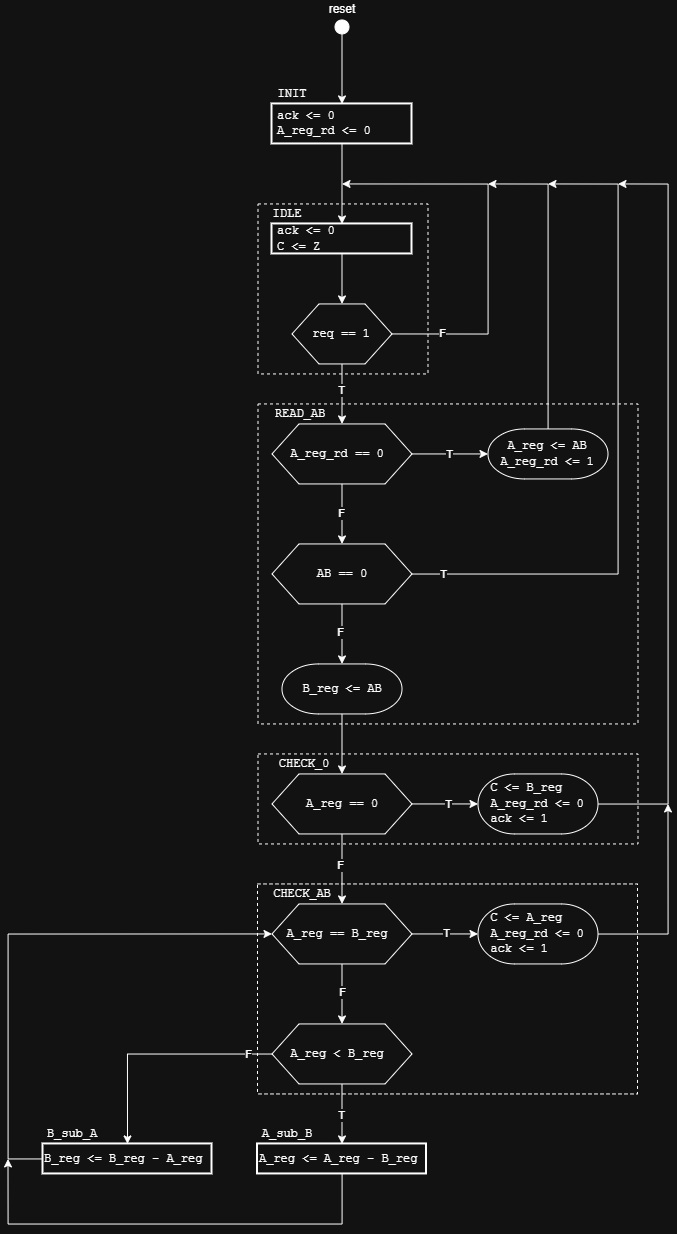

The diagram above was exported from draw.io. Its source (the exported page's mxGraphModel, read from the mxfile embedded in the PNG):
<mxGraphModel dx="1585" dy="1015" grid="1" gridSize="10" guides="1" tooltips="1" connect="1" arrows="1" fold="1" page="1" pageScale="1" pageWidth="827" pageHeight="1169" math="0" shadow="0">
  <root>
    <mxCell id="0" />
    <mxCell id="1" parent="0" />
    <mxCell id="x0RTuDkoag7nMKvbWl_h-1" parent="1" style="rounded=0;whiteSpace=wrap;html=1;fillColor=none;dashed=1;" value="" vertex="1">
      <mxGeometry height="170" width="170" x="330" y="220" as="geometry" />
    </mxCell>
    <mxCell id="Bcw-egp6JSV7iONLgJs4-61" parent="1" style="rounded=0;whiteSpace=wrap;html=1;fillColor=none;dashed=1;" value="" vertex="1">
      <mxGeometry height="90" width="380" x="330" y="770" as="geometry" />
    </mxCell>
    <mxCell id="IS7o1FVsp3teXSyux_cs-21" parent="1" style="rounded=0;whiteSpace=wrap;html=1;fillColor=none;dashed=1;" value="" vertex="1">
      <mxGeometry height="320" width="380" x="330" y="420" as="geometry" />
    </mxCell>
    <mxCell id="S9nZ3b6gwwruPhTQlDWw-3" edge="1" parent="1" source="zba2QZdpKFVlcbbMqj6G-1" style="edgeStyle=orthogonalEdgeStyle;rounded=0;orthogonalLoop=1;jettySize=auto;html=1;exitX=1;exitY=0.5;exitDx=0;exitDy=0;">
      <mxGeometry relative="1" as="geometry">
        <Array as="points">
          <mxPoint x="560" y="350" />
          <mxPoint x="560" y="200" />
        </Array>
        <mxPoint x="458" y="390" as="sourcePoint" />
        <mxPoint x="414" y="200" as="targetPoint" />
      </mxGeometry>
    </mxCell>
    <mxCell id="IS7o1FVsp3teXSyux_cs-4" connectable="0" parent="S9nZ3b6gwwruPhTQlDWw-3" style="edgeLabel;html=1;align=center;verticalAlign=middle;resizable=0;points=[];" value="F" vertex="1">
      <mxGeometry relative="1" x="-0.7527" y="1" as="geometry">
        <mxPoint as="offset" />
      </mxGeometry>
    </mxCell>
    <mxCell id="IS7o1FVsp3teXSyux_cs-3" edge="1" parent="1" source="zba2QZdpKFVlcbbMqj6G-1" style="edgeStyle=orthogonalEdgeStyle;rounded=0;orthogonalLoop=1;jettySize=auto;html=1;entryX=0.5;entryY=0;entryDx=0;entryDy=0;">
      <mxGeometry relative="1" as="geometry">
        <mxPoint x="414" y="440" as="targetPoint" />
      </mxGeometry>
    </mxCell>
    <mxCell id="IS7o1FVsp3teXSyux_cs-5" connectable="0" parent="IS7o1FVsp3teXSyux_cs-3" style="edgeLabel;html=1;align=center;verticalAlign=middle;resizable=0;points=[];" value="T" vertex="1">
      <mxGeometry relative="1" x="-0.1133" y="-1" as="geometry">
        <mxPoint as="offset" />
      </mxGeometry>
    </mxCell>
    <mxCell id="zba2QZdpKFVlcbbMqj6G-1" parent="1" style="verticalLabelPosition=bottom;verticalAlign=top;html=1;shape=hexagon;perimeter=hexagonPerimeter2;arcSize=6;size=0.27;" value="" vertex="1">
      <mxGeometry height="60" width="100" x="364" y="320" as="geometry" />
    </mxCell>
    <mxCell id="uxsLXQVWQ4VoE2OeP_Ob-2" edge="1" parent="1" source="mStopnlB72QHzcum0cDQ-1" style="edgeStyle=orthogonalEdgeStyle;rounded=0;orthogonalLoop=1;jettySize=auto;html=1;entryX=0.5;entryY=0;entryDx=0;entryDy=0;" target="uxsLXQVWQ4VoE2OeP_Ob-1">
      <mxGeometry relative="1" as="geometry" />
    </mxCell>
    <mxCell id="mStopnlB72QHzcum0cDQ-1" parent="1" style="rounded=0;whiteSpace=wrap;html=1;align=left;fontFamily=Courier New;spacingLeft=3;strokeWidth=2;" value="&lt;div&gt;&lt;span style=&quot;background-color: transparent; color: light-dark(rgb(0, 0, 0), rgb(255, 255, 255));&quot;&gt;ack &amp;lt;= 0&lt;/span&gt;&lt;/div&gt;&lt;div&gt;&lt;div style=&quot;font-family: Helvetica;&quot;&gt;&lt;span style=&quot;font-family: &amp;quot;Courier New&amp;quot;; background-color: transparent; color: light-dark(rgb(0, 0, 0), rgb(255, 255, 255));&quot;&gt;A_reg_rd &amp;lt;= 0&lt;/span&gt;&lt;/div&gt;&lt;/div&gt;" vertex="1">
      <mxGeometry height="40" width="140" x="344" y="120" as="geometry" />
    </mxCell>
    <mxCell id="Vc9sk5IiLyOivxgStH-O-1" edge="1" parent="1" style="edgeStyle=orthogonalEdgeStyle;rounded=0;orthogonalLoop=1;jettySize=auto;html=1;entryX=0.5;entryY=0;entryDx=0;entryDy=0;">
      <mxGeometry relative="1" as="geometry">
        <mxPoint x="414" y="50" as="sourcePoint" />
        <mxPoint x="414" y="120" as="targetPoint" />
      </mxGeometry>
    </mxCell>
    <mxCell id="Vc9sk5IiLyOivxgStH-O-2" parent="1" style="text;html=1;whiteSpace=wrap;strokeColor=none;fillColor=none;align=center;verticalAlign=middle;rounded=0;" value="reset" vertex="1">
      <mxGeometry height="20" width="40" x="394" y="16" as="geometry" />
    </mxCell>
    <mxCell id="Vc9sk5IiLyOivxgStH-O-3" parent="1" style="ellipse;whiteSpace=wrap;html=1;shapeInside=1;aspect=fixed;fillColor=light-dark(#FFFFFF,#FFFFFF);" value="" vertex="1">
      <mxGeometry height="14" width="14" x="407" y="36" as="geometry" />
    </mxCell>
    <mxCell id="rW2WTFnV8cgGgMZ1aJk6-1" parent="1" style="text;html=1;whiteSpace=wrap;strokeColor=none;fillColor=none;align=center;verticalAlign=middle;rounded=0;" value="&lt;font face=&quot;Courier New&quot;&gt;INIT&lt;/font&gt;" vertex="1">
      <mxGeometry height="20" width="40" x="344" y="100" as="geometry" />
    </mxCell>
    <mxCell id="OVj7AsmgQG3n8dJToQC7-1" edge="1" parent="1" source="uxsLXQVWQ4VoE2OeP_Ob-1" style="edgeStyle=orthogonalEdgeStyle;rounded=0;orthogonalLoop=1;jettySize=auto;html=1;entryX=0.5;entryY=0;entryDx=0;entryDy=0;" target="zba2QZdpKFVlcbbMqj6G-1">
      <mxGeometry relative="1" as="geometry" />
    </mxCell>
    <mxCell id="uxsLXQVWQ4VoE2OeP_Ob-1" parent="1" style="rounded=0;whiteSpace=wrap;html=1;align=left;spacingLeft=3;strokeWidth=2;" value="&lt;font face=&quot;Courier New&quot;&gt;ack &amp;lt;= 0&lt;/font&gt;&lt;div&gt;&lt;font face=&quot;Courier New&quot;&gt;C &amp;lt;= Z&lt;/font&gt;&lt;/div&gt;" vertex="1">
      <mxGeometry height="30" width="140" x="344" y="240" as="geometry" />
    </mxCell>
    <mxCell id="pdvaZD0QdteZnm_fRaen-1" parent="1" style="text;html=1;whiteSpace=wrap;strokeColor=none;fillColor=none;align=center;verticalAlign=middle;rounded=0;" value="&lt;font face=&quot;Courier New&quot;&gt;IDLE&lt;/font&gt;" vertex="1">
      <mxGeometry height="20" width="40" x="340" y="220" as="geometry" />
    </mxCell>
    <mxCell id="OVj7AsmgQG3n8dJToQC7-2" parent="1" style="text;html=1;whiteSpace=wrap;strokeColor=none;fillColor=none;align=center;verticalAlign=middle;rounded=0;" value="&lt;font face=&quot;Courier New&quot;&gt;req == 1&lt;/font&gt;" vertex="1">
      <mxGeometry height="14" width="64" x="382" y="343" as="geometry" />
    </mxCell>
    <mxCell id="IS7o1FVsp3teXSyux_cs-6" parent="1" style="text;html=1;whiteSpace=wrap;strokeColor=none;fillColor=none;align=center;verticalAlign=middle;rounded=0;" value="&lt;font face=&quot;Courier New&quot;&gt;READ_AB&lt;/font&gt;" vertex="1">
      <mxGeometry height="20" width="56" x="344" y="420" as="geometry" />
    </mxCell>
    <mxCell id="IS7o1FVsp3teXSyux_cs-7" parent="1" style="verticalLabelPosition=bottom;verticalAlign=top;html=1;shape=hexagon;perimeter=hexagonPerimeter2;arcSize=6;size=0.19285714285714287;" value="" vertex="1">
      <mxGeometry height="60" width="140" x="344" y="440" as="geometry" />
    </mxCell>
    <mxCell id="IS7o1FVsp3teXSyux_cs-8" parent="1" style="text;html=1;whiteSpace=wrap;strokeColor=none;fillColor=none;align=center;verticalAlign=middle;rounded=0;" value="&lt;div style=&quot;text-align: left;&quot;&gt;&lt;font face=&quot;Courier New&quot;&gt;A_reg_rd == 0&lt;/font&gt;&lt;/div&gt;&lt;font face=&quot;Courier New&quot; style=&quot;text-align: left;&quot;&gt;&lt;/font&gt;" vertex="1">
      <mxGeometry height="14" width="130" x="344" y="463" as="geometry" />
    </mxCell>
    <mxCell id="IS7o1FVsp3teXSyux_cs-17" edge="1" parent="1" source="IS7o1FVsp3teXSyux_cs-11" style="edgeStyle=orthogonalEdgeStyle;rounded=0;orthogonalLoop=1;jettySize=auto;html=1;">
      <mxGeometry relative="1" as="geometry">
        <Array as="points">
          <mxPoint x="620" y="200" />
        </Array>
        <mxPoint x="560" y="200" as="targetPoint" />
      </mxGeometry>
    </mxCell>
    <mxCell id="IS7o1FVsp3teXSyux_cs-11" parent="1" style="strokeWidth=1;html=1;shape=mxgraph.flowchart.terminator;whiteSpace=wrap;" value="&lt;font face=&quot;Courier New&quot; style=&quot;text-align: left;&quot;&gt;A_reg &amp;lt;= AB&lt;/font&gt;&lt;div style=&quot;text-align: left;&quot;&gt;&lt;font face=&quot;Courier New&quot;&gt;A_reg_rd &amp;lt;= 1&lt;/font&gt;&lt;/div&gt;" vertex="1">
      <mxGeometry height="50" width="120" x="560" y="445" as="geometry" />
    </mxCell>
    <mxCell id="IS7o1FVsp3teXSyux_cs-14" edge="1" parent="1" source="IS7o1FVsp3teXSyux_cs-7" style="edgeStyle=orthogonalEdgeStyle;rounded=0;orthogonalLoop=1;jettySize=auto;html=1;entryX=0;entryY=0.5;entryDx=0;entryDy=0;entryPerimeter=0;" target="IS7o1FVsp3teXSyux_cs-11">
      <mxGeometry relative="1" as="geometry" />
    </mxCell>
    <mxCell id="IS7o1FVsp3teXSyux_cs-19" connectable="0" parent="IS7o1FVsp3teXSyux_cs-14" style="edgeLabel;html=1;align=center;verticalAlign=middle;resizable=0;points=[];" value="T" vertex="1">
      <mxGeometry relative="1" x="-0.0474" as="geometry">
        <mxPoint as="offset" />
      </mxGeometry>
    </mxCell>
    <mxCell id="IS7o1FVsp3teXSyux_cs-15" edge="1" parent="1" source="IS7o1FVsp3teXSyux_cs-7" style="edgeStyle=orthogonalEdgeStyle;rounded=0;orthogonalLoop=1;jettySize=auto;html=1;entryX=0.5;entryY=0;entryDx=0;entryDy=0;entryPerimeter=0;">
      <mxGeometry relative="1" as="geometry">
        <mxPoint x="414" y="560" as="targetPoint" />
      </mxGeometry>
    </mxCell>
    <mxCell id="IS7o1FVsp3teXSyux_cs-20" connectable="0" parent="IS7o1FVsp3teXSyux_cs-15" style="edgeLabel;html=1;align=center;verticalAlign=middle;resizable=0;points=[];" value="F" vertex="1">
      <mxGeometry relative="1" x="-0.0378" y="-1" as="geometry">
        <mxPoint as="offset" />
      </mxGeometry>
    </mxCell>
    <mxCell id="Bcw-egp6JSV7iONLgJs4-22" parent="1" style="rounded=0;whiteSpace=wrap;html=1;fillColor=none;dashed=1;" value="" vertex="1">
      <mxGeometry height="210" width="380" x="329.5" y="900" as="geometry" />
    </mxCell>
    <mxCell id="Bcw-egp6JSV7iONLgJs4-25" parent="1" style="text;html=1;whiteSpace=wrap;strokeColor=none;fillColor=none;align=center;verticalAlign=middle;rounded=0;" value="&lt;font face=&quot;Courier New&quot;&gt;CHECK_AB&lt;/font&gt;" vertex="1">
      <mxGeometry height="20" width="70" x="340" y="900" as="geometry" />
    </mxCell>
    <mxCell id="Bcw-egp6JSV7iONLgJs4-26" edge="1" parent="1" source="Bcw-egp6JSV7iONLgJs4-28" style="edgeStyle=orthogonalEdgeStyle;rounded=0;orthogonalLoop=1;jettySize=auto;html=1;entryX=0.5;entryY=0;entryDx=0;entryDy=0;" target="Bcw-egp6JSV7iONLgJs4-33">
      <mxGeometry relative="1" as="geometry" />
    </mxCell>
    <mxCell id="Bcw-egp6JSV7iONLgJs4-27" connectable="0" parent="Bcw-egp6JSV7iONLgJs4-26" style="edgeLabel;html=1;align=center;verticalAlign=middle;resizable=0;points=[];" value="F" vertex="1">
      <mxGeometry relative="1" x="-0.0616" as="geometry">
        <mxPoint as="offset" />
      </mxGeometry>
    </mxCell>
    <mxCell id="Bcw-egp6JSV7iONLgJs4-64" edge="1" parent="1" source="Bcw-egp6JSV7iONLgJs4-28" style="edgeStyle=orthogonalEdgeStyle;rounded=0;orthogonalLoop=1;jettySize=auto;html=1;exitX=1;exitY=0.5;exitDx=0;exitDy=0;" target="Bcw-egp6JSV7iONLgJs4-62">
      <mxGeometry relative="1" as="geometry" />
    </mxCell>
    <mxCell id="Bcw-egp6JSV7iONLgJs4-65" connectable="0" parent="Bcw-egp6JSV7iONLgJs4-64" style="edgeLabel;html=1;align=center;verticalAlign=middle;resizable=0;points=[];" value="T" vertex="1">
      <mxGeometry relative="1" x="0.0303" y="1" as="geometry">
        <mxPoint as="offset" />
      </mxGeometry>
    </mxCell>
    <mxCell id="Bcw-egp6JSV7iONLgJs4-28" parent="1" style="verticalLabelPosition=bottom;verticalAlign=top;html=1;shape=hexagon;perimeter=hexagonPerimeter2;arcSize=6;size=0.19285714285714287;" value="" vertex="1">
      <mxGeometry height="60" width="140" x="344" y="920" as="geometry" />
    </mxCell>
    <mxCell id="Bcw-egp6JSV7iONLgJs4-30" parent="1" style="text;html=1;whiteSpace=wrap;strokeColor=none;fillColor=none;align=center;verticalAlign=middle;rounded=0;" value="&lt;div style=&quot;text-align: left;&quot;&gt;&lt;font face=&quot;Courier New&quot;&gt;A_reg == B_reg&lt;/font&gt;&lt;/div&gt;&lt;font face=&quot;Courier New&quot; style=&quot;text-align: left;&quot;&gt;&lt;/font&gt;" vertex="1">
      <mxGeometry height="14" width="130" x="344" y="943" as="geometry" />
    </mxCell>
    <mxCell id="Bcw-egp6JSV7iONLgJs4-31" edge="1" parent="1" source="Bcw-egp6JSV7iONLgJs4-33" style="edgeStyle=orthogonalEdgeStyle;rounded=0;orthogonalLoop=1;jettySize=auto;html=1;entryX=0.5;entryY=0;entryDx=0;entryDy=0;" target="Bcw-egp6JSV7iONLgJs4-38">
      <mxGeometry relative="1" as="geometry" />
    </mxCell>
    <mxCell id="Bcw-egp6JSV7iONLgJs4-32" connectable="0" parent="Bcw-egp6JSV7iONLgJs4-31" style="edgeLabel;html=1;align=center;verticalAlign=middle;resizable=0;points=[];" value="T" vertex="1">
      <mxGeometry relative="1" x="0.019" y="-1" as="geometry">
        <mxPoint as="offset" />
      </mxGeometry>
    </mxCell>
    <mxCell id="Bcw-egp6JSV7iONLgJs4-33" parent="1" style="verticalLabelPosition=bottom;verticalAlign=top;html=1;shape=hexagon;perimeter=hexagonPerimeter2;arcSize=6;size=0.19285714285714287;" value="" vertex="1">
      <mxGeometry height="60" width="140" x="344" y="1040" as="geometry" />
    </mxCell>
    <mxCell id="Bcw-egp6JSV7iONLgJs4-34" edge="1" parent="1" source="Bcw-egp6JSV7iONLgJs4-36" style="edgeStyle=orthogonalEdgeStyle;rounded=0;orthogonalLoop=1;jettySize=auto;html=1;entryX=0.5;entryY=0;entryDx=0;entryDy=0;" target="Bcw-egp6JSV7iONLgJs4-41">
      <mxGeometry relative="1" as="geometry">
        <mxPoint x="280" y="1070" as="targetPoint" />
      </mxGeometry>
    </mxCell>
    <mxCell id="Bcw-egp6JSV7iONLgJs4-35" connectable="0" parent="Bcw-egp6JSV7iONLgJs4-34" style="edgeLabel;html=1;align=center;verticalAlign=middle;resizable=0;points=[];" value="F" vertex="1">
      <mxGeometry relative="1" x="-0.0687" y="1" as="geometry">
        <mxPoint x="85" y="-1" as="offset" />
      </mxGeometry>
    </mxCell>
    <mxCell id="Bcw-egp6JSV7iONLgJs4-36" parent="1" style="text;html=1;whiteSpace=wrap;strokeColor=none;fillColor=none;align=center;verticalAlign=middle;rounded=0;" value="&lt;div style=&quot;text-align: left;&quot;&gt;&lt;font face=&quot;Courier New&quot;&gt;A_reg &amp;lt; B_reg&lt;/font&gt;&lt;/div&gt;&lt;font face=&quot;Courier New&quot; style=&quot;text-align: left;&quot;&gt;&lt;/font&gt;" vertex="1">
      <mxGeometry height="14" width="130" x="344" y="1063" as="geometry" />
    </mxCell>
    <mxCell id="Bcw-egp6JSV7iONLgJs4-37" edge="1" parent="1" source="Bcw-egp6JSV7iONLgJs4-38" style="edgeStyle=orthogonalEdgeStyle;rounded=0;orthogonalLoop=1;jettySize=auto;html=1;">
      <mxGeometry relative="1" as="geometry">
        <Array as="points">
          <mxPoint x="414" y="1240.05" />
          <mxPoint x="80" y="1240.05" />
        </Array>
        <mxPoint x="80" y="1175" as="targetPoint" />
      </mxGeometry>
    </mxCell>
    <mxCell id="Bcw-egp6JSV7iONLgJs4-38" parent="1" style="rounded=0;whiteSpace=wrap;html=1;align=left;strokeWidth=2;" value="&lt;div&gt;&lt;span style=&quot;font-family: &amp;quot;Courier New&amp;quot;; background-color: transparent; color: light-dark(rgb(0, 0, 0), rgb(255, 255, 255));&quot;&gt;A_reg &amp;lt;= A_reg - B_reg&lt;/span&gt;&lt;/div&gt;" vertex="1">
      <mxGeometry height="30" width="169" x="329.5" y="1160" as="geometry" />
    </mxCell>
    <mxCell id="Bcw-egp6JSV7iONLgJs4-39" parent="1" style="text;html=1;whiteSpace=wrap;strokeColor=none;fillColor=none;align=center;verticalAlign=middle;rounded=0;" value="&lt;font face=&quot;Courier New&quot;&gt;A_sub_B&lt;/font&gt;" vertex="1">
      <mxGeometry height="20" width="70" x="325" y="1140" as="geometry" />
    </mxCell>
    <mxCell id="Bcw-egp6JSV7iONLgJs4-40" edge="1" parent="1" source="Bcw-egp6JSV7iONLgJs4-41" style="edgeStyle=orthogonalEdgeStyle;rounded=0;orthogonalLoop=1;jettySize=auto;html=1;entryX=0;entryY=0.5;entryDx=0;entryDy=0;exitX=0;exitY=0.5;exitDx=0;exitDy=0;">
      <mxGeometry relative="1" as="geometry">
        <Array as="points">
          <mxPoint x="80" y="1175" />
          <mxPoint x="80" y="950" />
        </Array>
        <mxPoint x="344" y="950" as="targetPoint" />
      </mxGeometry>
    </mxCell>
    <mxCell id="Bcw-egp6JSV7iONLgJs4-41" parent="1" style="rounded=0;whiteSpace=wrap;html=1;align=left;strokeWidth=2;" value="&lt;div&gt;&lt;span style=&quot;font-family: &amp;quot;Courier New&amp;quot;; background-color: transparent; color: light-dark(rgb(0, 0, 0), rgb(255, 255, 255));&quot;&gt;B_reg &amp;lt;= B_reg - A_reg&lt;/span&gt;&lt;/div&gt;" vertex="1">
      <mxGeometry height="30" width="169" x="115" y="1160" as="geometry" />
    </mxCell>
    <mxCell id="Bcw-egp6JSV7iONLgJs4-42" parent="1" style="text;html=1;whiteSpace=wrap;strokeColor=none;fillColor=none;align=center;verticalAlign=middle;rounded=0;" value="&lt;font face=&quot;Courier New&quot;&gt;B_sub_A&lt;/font&gt;" vertex="1">
      <mxGeometry height="20" width="70" x="110" y="1140" as="geometry" />
    </mxCell>
    <mxCell id="Bcw-egp6JSV7iONLgJs4-44" parent="1" style="text;html=1;whiteSpace=wrap;strokeColor=none;fillColor=none;align=center;verticalAlign=middle;rounded=0;" value="&lt;font face=&quot;Courier New&quot;&gt;CHECK_0&lt;/font&gt;" vertex="1">
      <mxGeometry height="20" width="56" x="348.5" y="770" as="geometry" />
    </mxCell>
    <mxCell id="Bcw-egp6JSV7iONLgJs4-66" edge="1" parent="1" source="Bcw-egp6JSV7iONLgJs4-45" style="edgeStyle=orthogonalEdgeStyle;rounded=0;orthogonalLoop=1;jettySize=auto;html=1;entryX=0.5;entryY=0;entryDx=0;entryDy=0;">
      <mxGeometry relative="1" as="geometry">
        <mxPoint x="414" y="920" as="targetPoint" />
      </mxGeometry>
    </mxCell>
    <mxCell id="Bcw-egp6JSV7iONLgJs4-68" connectable="0" parent="Bcw-egp6JSV7iONLgJs4-66" style="edgeLabel;html=1;align=center;verticalAlign=middle;resizable=0;points=[];" value="F" vertex="1">
      <mxGeometry relative="1" x="-0.1351" y="-2" as="geometry">
        <mxPoint as="offset" />
      </mxGeometry>
    </mxCell>
    <mxCell id="Bcw-egp6JSV7iONLgJs4-45" parent="1" style="verticalLabelPosition=bottom;verticalAlign=top;html=1;shape=hexagon;perimeter=hexagonPerimeter2;arcSize=6;size=0.19285714285714287;" value="" vertex="1">
      <mxGeometry height="60" width="140" x="344" y="790" as="geometry" />
    </mxCell>
    <mxCell id="Bcw-egp6JSV7iONLgJs4-46" parent="1" style="text;html=1;whiteSpace=wrap;strokeColor=none;fillColor=none;align=center;verticalAlign=middle;rounded=0;" value="&lt;div style=&quot;text-align: left;&quot;&gt;&lt;font face=&quot;Courier New&quot;&gt;A_reg == 0&lt;/font&gt;&lt;/div&gt;&lt;font face=&quot;Courier New&quot; style=&quot;text-align: left;&quot;&gt;&lt;/font&gt;" vertex="1">
      <mxGeometry height="14" width="130" x="349" y="813" as="geometry" />
    </mxCell>
    <mxCell id="Bcw-egp6JSV7iONLgJs4-60" edge="1" parent="1" source="Bcw-egp6JSV7iONLgJs4-50" style="edgeStyle=orthogonalEdgeStyle;rounded=0;orthogonalLoop=1;jettySize=auto;html=1;">
      <mxGeometry relative="1" as="geometry">
        <Array as="points">
          <mxPoint x="740" y="820" />
          <mxPoint x="740" y="200" />
        </Array>
        <mxPoint x="690" y="200" as="targetPoint" />
      </mxGeometry>
    </mxCell>
    <mxCell id="Bcw-egp6JSV7iONLgJs4-50" parent="1" style="strokeWidth=1;html=1;shape=mxgraph.flowchart.terminator;whiteSpace=wrap;" value="&lt;div style=&quot;text-align: left;&quot;&gt;&lt;span style=&quot;background-color: transparent; color: light-dark(rgb(0, 0, 0), rgb(255, 255, 255));&quot;&gt;&lt;font face=&quot;Courier New&quot;&gt;C &amp;lt;= B_reg&lt;/font&gt;&lt;/span&gt;&lt;/div&gt;&lt;div style=&quot;text-align: left;&quot;&gt;&lt;span style=&quot;background-color: transparent; color: light-dark(rgb(0, 0, 0), rgb(255, 255, 255));&quot;&gt;&lt;font face=&quot;Courier New&quot;&gt;A_reg_rd &amp;lt;= 0&lt;/font&gt;&lt;/span&gt;&lt;/div&gt;&lt;div style=&quot;text-align: left;&quot;&gt;&lt;font face=&quot;Courier New&quot;&gt;ack &amp;lt;= 1&lt;/font&gt;&lt;/div&gt;" vertex="1">
      <mxGeometry height="60" width="120" x="550" y="790" as="geometry" />
    </mxCell>
    <mxCell id="Bcw-egp6JSV7iONLgJs4-59" edge="1" parent="1" source="Bcw-egp6JSV7iONLgJs4-51" style="edgeStyle=orthogonalEdgeStyle;rounded=0;orthogonalLoop=1;jettySize=auto;html=1;entryX=0.5;entryY=0;entryDx=0;entryDy=0;" target="Bcw-egp6JSV7iONLgJs4-45">
      <mxGeometry relative="1" as="geometry" />
    </mxCell>
    <mxCell id="Bcw-egp6JSV7iONLgJs4-51" parent="1" style="strokeWidth=1;html=1;shape=mxgraph.flowchart.terminator;whiteSpace=wrap;" value="&lt;div style=&quot;text-align: left;&quot;&gt;&lt;font face=&quot;Courier New&quot;&gt;B_reg &amp;lt;= AB&lt;/font&gt;&lt;/div&gt;" vertex="1">
      <mxGeometry height="50" width="120" x="354" y="680" as="geometry" />
    </mxCell>
    <mxCell id="Bcw-egp6JSV7iONLgJs4-54" edge="1" parent="1" source="Bcw-egp6JSV7iONLgJs4-52" style="edgeStyle=orthogonalEdgeStyle;rounded=0;orthogonalLoop=1;jettySize=auto;html=1;">
      <mxGeometry relative="1" as="geometry">
        <Array as="points">
          <mxPoint x="690.08" y="590" />
          <mxPoint x="690.08" y="200" />
        </Array>
        <mxPoint x="620" y="200" as="targetPoint" />
      </mxGeometry>
    </mxCell>
    <mxCell id="Bcw-egp6JSV7iONLgJs4-57" connectable="0" parent="Bcw-egp6JSV7iONLgJs4-54" style="edgeLabel;html=1;align=center;verticalAlign=middle;resizable=0;points=[];" value="T" vertex="1">
      <mxGeometry relative="1" x="-0.9054" as="geometry">
        <mxPoint as="offset" />
      </mxGeometry>
    </mxCell>
    <mxCell id="Bcw-egp6JSV7iONLgJs4-52" parent="1" style="verticalLabelPosition=bottom;verticalAlign=top;html=1;shape=hexagon;perimeter=hexagonPerimeter2;arcSize=6;size=0.19285714285714287;" value="" vertex="1">
      <mxGeometry height="60" width="140" x="344" y="560" as="geometry" />
    </mxCell>
    <mxCell id="Bcw-egp6JSV7iONLgJs4-53" parent="1" style="text;html=1;whiteSpace=wrap;strokeColor=none;fillColor=none;align=center;verticalAlign=middle;rounded=0;" value="&lt;div style=&quot;text-align: left;&quot;&gt;&lt;font face=&quot;Courier New&quot;&gt;AB == 0&lt;/font&gt;&lt;/div&gt;&lt;font face=&quot;Courier New&quot; style=&quot;text-align: left;&quot;&gt;&lt;/font&gt;" vertex="1">
      <mxGeometry height="14" width="130" x="349" y="583" as="geometry" />
    </mxCell>
    <mxCell id="Bcw-egp6JSV7iONLgJs4-55" edge="1" parent="1" source="Bcw-egp6JSV7iONLgJs4-52" style="edgeStyle=orthogonalEdgeStyle;rounded=0;orthogonalLoop=1;jettySize=auto;html=1;entryX=0.5;entryY=0;entryDx=0;entryDy=0;entryPerimeter=0;" target="Bcw-egp6JSV7iONLgJs4-51">
      <mxGeometry relative="1" as="geometry" />
    </mxCell>
    <mxCell id="Bcw-egp6JSV7iONLgJs4-56" connectable="0" parent="Bcw-egp6JSV7iONLgJs4-55" style="edgeLabel;html=1;align=center;verticalAlign=middle;resizable=0;points=[];" value="F" vertex="1">
      <mxGeometry relative="1" x="-0.0619" y="-2" as="geometry">
        <mxPoint as="offset" />
      </mxGeometry>
    </mxCell>
    <mxCell id="Bcw-egp6JSV7iONLgJs4-58" edge="1" parent="1" source="Bcw-egp6JSV7iONLgJs4-45" style="edgeStyle=orthogonalEdgeStyle;rounded=0;orthogonalLoop=1;jettySize=auto;html=1;entryX=0;entryY=0.5;entryDx=0;entryDy=0;entryPerimeter=0;exitX=1;exitY=0.5;exitDx=0;exitDy=0;" target="Bcw-egp6JSV7iONLgJs4-50">
      <mxGeometry relative="1" as="geometry" />
    </mxCell>
    <mxCell id="Bcw-egp6JSV7iONLgJs4-67" connectable="0" parent="Bcw-egp6JSV7iONLgJs4-58" style="edgeLabel;html=1;align=center;verticalAlign=middle;resizable=0;points=[];" value="T" vertex="1">
      <mxGeometry relative="1" x="0.0794" as="geometry">
        <mxPoint as="offset" />
      </mxGeometry>
    </mxCell>
    <mxCell id="Bcw-egp6JSV7iONLgJs4-69" edge="1" parent="1" source="Bcw-egp6JSV7iONLgJs4-62" style="edgeStyle=orthogonalEdgeStyle;rounded=0;orthogonalLoop=1;jettySize=auto;html=1;">
      <mxGeometry relative="1" as="geometry">
        <mxPoint x="740" y="820" as="targetPoint" />
      </mxGeometry>
    </mxCell>
    <mxCell id="Bcw-egp6JSV7iONLgJs4-62" parent="1" style="strokeWidth=1;html=1;shape=mxgraph.flowchart.terminator;whiteSpace=wrap;" value="&lt;div style=&quot;text-align: left;&quot;&gt;&lt;span style=&quot;background-color: transparent; color: light-dark(rgb(0, 0, 0), rgb(255, 255, 255));&quot;&gt;&lt;font face=&quot;Courier New&quot;&gt;C &amp;lt;= A_reg&lt;/font&gt;&lt;/span&gt;&lt;/div&gt;&lt;div style=&quot;text-align: left;&quot;&gt;&lt;span style=&quot;background-color: transparent; color: light-dark(rgb(0, 0, 0), rgb(255, 255, 255));&quot;&gt;&lt;font face=&quot;Courier New&quot;&gt;A_reg_rd &amp;lt;= 0&lt;/font&gt;&lt;/span&gt;&lt;/div&gt;&lt;div style=&quot;text-align: left;&quot;&gt;&lt;span style=&quot;background-color: transparent; color: light-dark(rgb(0, 0, 0), rgb(255, 255, 255));&quot;&gt;&lt;font face=&quot;Courier New&quot;&gt;ack &amp;lt;= 1&lt;/font&gt;&lt;/span&gt;&lt;/div&gt;" vertex="1">
      <mxGeometry height="60" width="120" x="550" y="920" as="geometry" />
    </mxCell>
  </root>
</mxGraphModel>